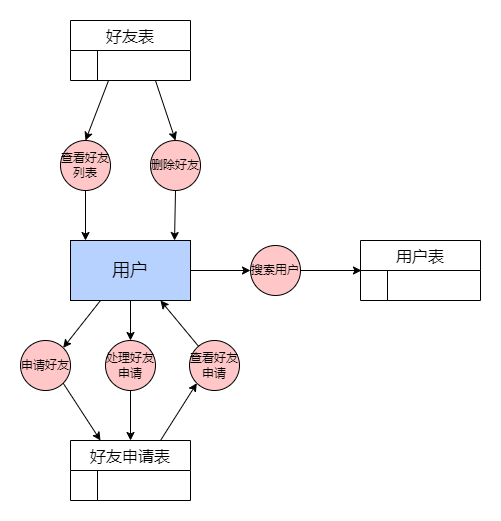

The diagram above was exported from draw.io. Its source (the exported page's mxGraphModel, read from the mxfile embedded in the PNG):
<mxGraphModel dx="1276" dy="614" grid="1" gridSize="10" guides="1" tooltips="1" connect="1" arrows="1" fold="1" page="1" pageScale="1" pageWidth="827" pageHeight="1169" math="0" shadow="0">
  <root>
    <mxCell id="0" />
    <mxCell id="1" parent="0" />
    <mxCell id="sqWAd2MAuETtyMep2qym-1" value="&lt;font style=&quot;font-size: 18px;&quot;&gt;用户&lt;/font&gt;" style="rounded=0;whiteSpace=wrap;html=1;fillColor=#B8D2FF;" parent="1" vertex="1">
      <mxGeometry x="270" y="400" width="120" height="60" as="geometry" />
    </mxCell>
    <mxCell id="sqWAd2MAuETtyMep2qym-2" value="好友表" style="shape=table;startSize=30;container=1;collapsible=0;childLayout=tableLayout;fixedRows=1;rowLines=0;fontStyle=0;strokeColor=default;fontSize=16;" parent="1" vertex="1">
      <mxGeometry x="270" y="180" width="120" height="60" as="geometry" />
    </mxCell>
    <mxCell id="sqWAd2MAuETtyMep2qym-3" value="" style="shape=tableRow;horizontal=0;startSize=0;swimlaneHead=0;swimlaneBody=0;top=0;left=0;bottom=0;right=0;collapsible=0;dropTarget=0;fillColor=none;points=[[0,0.5],[1,0.5]];portConstraint=eastwest;strokeColor=inherit;fontSize=16;" parent="sqWAd2MAuETtyMep2qym-2" vertex="1">
      <mxGeometry y="30" width="120" height="30" as="geometry" />
    </mxCell>
    <mxCell id="sqWAd2MAuETtyMep2qym-4" value="" style="shape=partialRectangle;html=1;whiteSpace=wrap;connectable=0;fillColor=none;top=0;left=0;bottom=0;right=0;overflow=hidden;pointerEvents=1;strokeColor=inherit;fontSize=16;" parent="sqWAd2MAuETtyMep2qym-3" vertex="1">
      <mxGeometry width="27" height="30" as="geometry">
        <mxRectangle width="27" height="30" as="alternateBounds" />
      </mxGeometry>
    </mxCell>
    <mxCell id="sqWAd2MAuETtyMep2qym-5" value="" style="shape=partialRectangle;html=1;whiteSpace=wrap;connectable=0;fillColor=none;top=0;left=0;bottom=0;right=0;align=left;spacingLeft=6;overflow=hidden;strokeColor=inherit;fontSize=16;" parent="sqWAd2MAuETtyMep2qym-3" vertex="1">
      <mxGeometry x="27" width="93" height="30" as="geometry">
        <mxRectangle width="93" height="30" as="alternateBounds" />
      </mxGeometry>
    </mxCell>
    <mxCell id="sqWAd2MAuETtyMep2qym-6" value="查看好友列表" style="ellipse;whiteSpace=wrap;html=1;aspect=fixed;fillColor=#FFC7C7;" parent="1" vertex="1">
      <mxGeometry x="260" y="300" width="50" height="50" as="geometry" />
    </mxCell>
    <mxCell id="sqWAd2MAuETtyMep2qym-7" value="" style="endArrow=classic;html=1;rounded=0;entryX=0.5;entryY=0;entryDx=0;entryDy=0;exitX=0.317;exitY=1;exitDx=0;exitDy=0;exitPerimeter=0;" parent="1" source="sqWAd2MAuETtyMep2qym-3" target="sqWAd2MAuETtyMep2qym-6" edge="1">
      <mxGeometry width="50" height="50" relative="1" as="geometry">
        <mxPoint x="340" y="450" as="sourcePoint" />
        <mxPoint x="390" y="400" as="targetPoint" />
      </mxGeometry>
    </mxCell>
    <mxCell id="sqWAd2MAuETtyMep2qym-8" value="" style="endArrow=classic;html=1;rounded=0;exitX=0.5;exitY=1;exitDx=0;exitDy=0;" parent="1" source="sqWAd2MAuETtyMep2qym-6" edge="1">
      <mxGeometry width="50" height="50" relative="1" as="geometry">
        <mxPoint x="340" y="450" as="sourcePoint" />
        <mxPoint x="285" y="400" as="targetPoint" />
      </mxGeometry>
    </mxCell>
    <mxCell id="sqWAd2MAuETtyMep2qym-9" value="删除好友" style="ellipse;whiteSpace=wrap;html=1;aspect=fixed;fillColor=#FFC7C7;" parent="1" vertex="1">
      <mxGeometry x="350" y="300" width="50" height="50" as="geometry" />
    </mxCell>
    <mxCell id="sqWAd2MAuETtyMep2qym-10" value="" style="endArrow=classic;html=1;rounded=0;entryX=0.5;entryY=0;entryDx=0;entryDy=0;exitX=0.708;exitY=1;exitDx=0;exitDy=0;exitPerimeter=0;" parent="1" source="sqWAd2MAuETtyMep2qym-3" target="sqWAd2MAuETtyMep2qym-9" edge="1">
      <mxGeometry width="50" height="50" relative="1" as="geometry">
        <mxPoint x="340" y="450" as="sourcePoint" />
        <mxPoint x="390" y="400" as="targetPoint" />
      </mxGeometry>
    </mxCell>
    <mxCell id="sqWAd2MAuETtyMep2qym-11" value="" style="endArrow=classic;html=1;rounded=0;entryX=0.867;entryY=0;entryDx=0;entryDy=0;entryPerimeter=0;exitX=0.5;exitY=1;exitDx=0;exitDy=0;" parent="1" source="sqWAd2MAuETtyMep2qym-9" target="sqWAd2MAuETtyMep2qym-1" edge="1">
      <mxGeometry width="50" height="50" relative="1" as="geometry">
        <mxPoint x="340" y="450" as="sourcePoint" />
        <mxPoint x="390" y="400" as="targetPoint" />
      </mxGeometry>
    </mxCell>
    <mxCell id="sqWAd2MAuETtyMep2qym-12" value="用户表" style="shape=table;startSize=30;container=1;collapsible=0;childLayout=tableLayout;fixedRows=1;rowLines=0;fontStyle=0;strokeColor=default;fontSize=16;" parent="1" vertex="1">
      <mxGeometry x="560" y="400" width="120" height="60" as="geometry" />
    </mxCell>
    <mxCell id="sqWAd2MAuETtyMep2qym-13" value="" style="shape=tableRow;horizontal=0;startSize=0;swimlaneHead=0;swimlaneBody=0;top=0;left=0;bottom=0;right=0;collapsible=0;dropTarget=0;fillColor=none;points=[[0,0.5],[1,0.5]];portConstraint=eastwest;strokeColor=inherit;fontSize=16;" parent="sqWAd2MAuETtyMep2qym-12" vertex="1">
      <mxGeometry y="30" width="120" height="30" as="geometry" />
    </mxCell>
    <mxCell id="sqWAd2MAuETtyMep2qym-14" value="" style="shape=partialRectangle;html=1;whiteSpace=wrap;connectable=0;fillColor=none;top=0;left=0;bottom=0;right=0;overflow=hidden;pointerEvents=1;strokeColor=inherit;fontSize=16;" parent="sqWAd2MAuETtyMep2qym-13" vertex="1">
      <mxGeometry width="27" height="30" as="geometry">
        <mxRectangle width="27" height="30" as="alternateBounds" />
      </mxGeometry>
    </mxCell>
    <mxCell id="sqWAd2MAuETtyMep2qym-15" value="" style="shape=partialRectangle;html=1;whiteSpace=wrap;connectable=0;fillColor=none;top=0;left=0;bottom=0;right=0;align=left;spacingLeft=6;overflow=hidden;strokeColor=inherit;fontSize=16;" parent="sqWAd2MAuETtyMep2qym-13" vertex="1">
      <mxGeometry x="27" width="93" height="30" as="geometry">
        <mxRectangle width="93" height="30" as="alternateBounds" />
      </mxGeometry>
    </mxCell>
    <mxCell id="sqWAd2MAuETtyMep2qym-16" value="搜索用户" style="ellipse;whiteSpace=wrap;html=1;aspect=fixed;fillColor=#FFC7C7;" parent="1" vertex="1">
      <mxGeometry x="450" y="405" width="50" height="50" as="geometry" />
    </mxCell>
    <mxCell id="sqWAd2MAuETtyMep2qym-17" value="" style="endArrow=classic;html=1;rounded=0;entryX=0;entryY=0.5;entryDx=0;entryDy=0;exitX=1;exitY=0.5;exitDx=0;exitDy=0;" parent="1" source="sqWAd2MAuETtyMep2qym-1" target="sqWAd2MAuETtyMep2qym-16" edge="1">
      <mxGeometry width="50" height="50" relative="1" as="geometry">
        <mxPoint x="340" y="450" as="sourcePoint" />
        <mxPoint x="390" y="400" as="targetPoint" />
      </mxGeometry>
    </mxCell>
    <mxCell id="sqWAd2MAuETtyMep2qym-18" value="" style="endArrow=classic;html=1;rounded=0;entryX=0.008;entryY=0;entryDx=0;entryDy=0;entryPerimeter=0;exitX=1;exitY=0.5;exitDx=0;exitDy=0;" parent="1" source="sqWAd2MAuETtyMep2qym-16" target="sqWAd2MAuETtyMep2qym-13" edge="1">
      <mxGeometry width="50" height="50" relative="1" as="geometry">
        <mxPoint x="340" y="450" as="sourcePoint" />
        <mxPoint x="390" y="400" as="targetPoint" />
      </mxGeometry>
    </mxCell>
    <mxCell id="sqWAd2MAuETtyMep2qym-19" value="好友申请表" style="shape=table;startSize=30;container=1;collapsible=0;childLayout=tableLayout;fixedRows=1;rowLines=0;fontStyle=0;strokeColor=default;fontSize=16;" parent="1" vertex="1">
      <mxGeometry x="270" y="600" width="120" height="60" as="geometry" />
    </mxCell>
    <mxCell id="sqWAd2MAuETtyMep2qym-20" value="" style="shape=tableRow;horizontal=0;startSize=0;swimlaneHead=0;swimlaneBody=0;top=0;left=0;bottom=0;right=0;collapsible=0;dropTarget=0;fillColor=none;points=[[0,0.5],[1,0.5]];portConstraint=eastwest;strokeColor=inherit;fontSize=16;" parent="sqWAd2MAuETtyMep2qym-19" vertex="1">
      <mxGeometry y="30" width="120" height="30" as="geometry" />
    </mxCell>
    <mxCell id="sqWAd2MAuETtyMep2qym-21" value="" style="shape=partialRectangle;html=1;whiteSpace=wrap;connectable=0;fillColor=none;top=0;left=0;bottom=0;right=0;overflow=hidden;pointerEvents=1;strokeColor=inherit;fontSize=16;" parent="sqWAd2MAuETtyMep2qym-20" vertex="1">
      <mxGeometry width="27" height="30" as="geometry">
        <mxRectangle width="27" height="30" as="alternateBounds" />
      </mxGeometry>
    </mxCell>
    <mxCell id="sqWAd2MAuETtyMep2qym-22" value="" style="shape=partialRectangle;html=1;whiteSpace=wrap;connectable=0;fillColor=none;top=0;left=0;bottom=0;right=0;align=left;spacingLeft=6;overflow=hidden;strokeColor=inherit;fontSize=16;" parent="sqWAd2MAuETtyMep2qym-20" vertex="1">
      <mxGeometry x="27" width="93" height="30" as="geometry">
        <mxRectangle width="93" height="30" as="alternateBounds" />
      </mxGeometry>
    </mxCell>
    <mxCell id="sqWAd2MAuETtyMep2qym-24" value="" style="endArrow=classic;html=1;rounded=0;entryX=1;entryY=0;entryDx=0;entryDy=0;exitX=0.25;exitY=1;exitDx=0;exitDy=0;" parent="1" source="sqWAd2MAuETtyMep2qym-1" edge="1">
      <mxGeometry width="50" height="50" relative="1" as="geometry">
        <mxPoint x="270" y="440" as="sourcePoint" />
        <mxPoint x="262.6776695296637" y="507.3223304703363" as="targetPoint" />
      </mxGeometry>
    </mxCell>
    <mxCell id="sqWAd2MAuETtyMep2qym-25" value="" style="endArrow=classic;html=1;rounded=0;exitX=1;exitY=1;exitDx=0;exitDy=0;entryX=0.25;entryY=0;entryDx=0;entryDy=0;" parent="1" target="sqWAd2MAuETtyMep2qym-19" edge="1">
      <mxGeometry width="50" height="50" relative="1" as="geometry">
        <mxPoint x="262.6776695296637" y="542.6776695296637" as="sourcePoint" />
        <mxPoint x="390" y="400" as="targetPoint" />
      </mxGeometry>
    </mxCell>
    <mxCell id="sqWAd2MAuETtyMep2qym-26" value="申请好友" style="ellipse;whiteSpace=wrap;html=1;aspect=fixed;fillColor=#FFC7C7;" parent="1" vertex="1">
      <mxGeometry x="220" y="500" width="50" height="50" as="geometry" />
    </mxCell>
    <mxCell id="sqWAd2MAuETtyMep2qym-27" value="处理好友申请" style="ellipse;whiteSpace=wrap;html=1;aspect=fixed;fillColor=#FFC7C7;" parent="1" vertex="1">
      <mxGeometry x="305" y="500" width="50" height="50" as="geometry" />
    </mxCell>
    <mxCell id="sqWAd2MAuETtyMep2qym-28" value="" style="endArrow=classic;html=1;rounded=0;entryX=0.5;entryY=0;entryDx=0;entryDy=0;exitX=0.5;exitY=1;exitDx=0;exitDy=0;" parent="1" source="sqWAd2MAuETtyMep2qym-1" target="sqWAd2MAuETtyMep2qym-27" edge="1">
      <mxGeometry width="50" height="50" relative="1" as="geometry">
        <mxPoint x="340" y="450" as="sourcePoint" />
        <mxPoint x="390" y="400" as="targetPoint" />
      </mxGeometry>
    </mxCell>
    <mxCell id="sqWAd2MAuETtyMep2qym-29" value="" style="endArrow=classic;html=1;rounded=0;exitX=0.5;exitY=1;exitDx=0;exitDy=0;exitPerimeter=0;" parent="1" source="sqWAd2MAuETtyMep2qym-27" target="sqWAd2MAuETtyMep2qym-19" edge="1">
      <mxGeometry width="50" height="50" relative="1" as="geometry">
        <mxPoint x="340" y="450" as="sourcePoint" />
        <mxPoint x="390" y="400" as="targetPoint" />
      </mxGeometry>
    </mxCell>
    <mxCell id="sqWAd2MAuETtyMep2qym-30" value="查看好友申请" style="ellipse;whiteSpace=wrap;html=1;aspect=fixed;fillColor=#FFC7C7;" parent="1" vertex="1">
      <mxGeometry x="389" y="500" width="50" height="50" as="geometry" />
    </mxCell>
    <mxCell id="sqWAd2MAuETtyMep2qym-31" value="" style="endArrow=classic;html=1;rounded=0;entryX=0;entryY=1;entryDx=0;entryDy=0;exitX=0.75;exitY=0;exitDx=0;exitDy=0;" parent="1" source="sqWAd2MAuETtyMep2qym-19" target="sqWAd2MAuETtyMep2qym-30" edge="1">
      <mxGeometry width="50" height="50" relative="1" as="geometry">
        <mxPoint x="340" y="450" as="sourcePoint" />
        <mxPoint x="390" y="400" as="targetPoint" />
      </mxGeometry>
    </mxCell>
    <mxCell id="sqWAd2MAuETtyMep2qym-32" value="" style="endArrow=classic;html=1;rounded=0;entryX=0.75;entryY=1;entryDx=0;entryDy=0;" parent="1" source="sqWAd2MAuETtyMep2qym-30" target="sqWAd2MAuETtyMep2qym-1" edge="1">
      <mxGeometry width="50" height="50" relative="1" as="geometry">
        <mxPoint x="340" y="450" as="sourcePoint" />
        <mxPoint x="390" y="400" as="targetPoint" />
      </mxGeometry>
    </mxCell>
  </root>
</mxGraphModel>